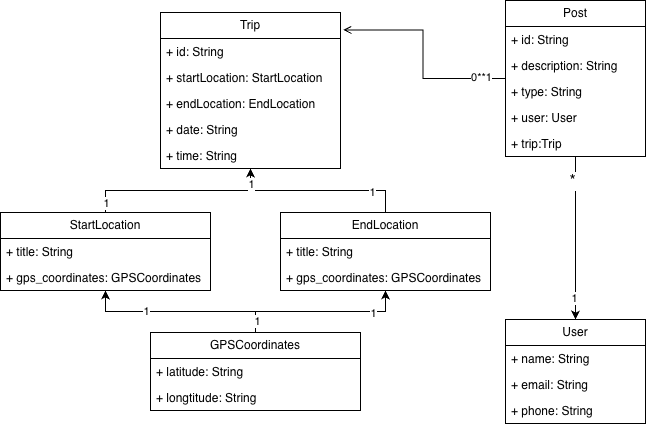

The diagram above was exported from draw.io. Its source (the exported page's mxGraphModel, read from the mxfile embedded in the PNG):
<mxGraphModel dx="1556" dy="600" grid="1" gridSize="10" guides="1" tooltips="1" connect="1" arrows="1" fold="1" page="1" pageScale="1" pageWidth="850" pageHeight="1100" math="0" shadow="0">
  <root>
    <mxCell id="0" />
    <mxCell id="1" parent="0" />
    <mxCell id="9z9ssSgBCw4ygwZ9ALNe-40" edge="1" parent="1" source="9z9ssSgBCw4ygwZ9ALNe-1" style="edgeStyle=orthogonalEdgeStyle;rounded=0;orthogonalLoop=1;jettySize=auto;html=1;" target="9z9ssSgBCw4ygwZ9ALNe-25">
      <mxGeometry relative="1" as="geometry" />
    </mxCell>
    <mxCell id="9z9ssSgBCw4ygwZ9ALNe-41" connectable="0" parent="9z9ssSgBCw4ygwZ9ALNe-40" style="edgeLabel;html=1;align=center;verticalAlign=middle;resizable=0;points=[];" value="&lt;font style=&quot;font-size: 16px;&quot;&gt;*&lt;/font&gt;" vertex="1">
      <mxGeometry relative="1" x="-0.7055" y="-4" as="geometry">
        <mxPoint as="offset" />
      </mxGeometry>
    </mxCell>
    <mxCell id="9z9ssSgBCw4ygwZ9ALNe-42" connectable="0" parent="9z9ssSgBCw4ygwZ9ALNe-40" style="edgeLabel;html=1;align=center;verticalAlign=middle;resizable=0;points=[];" value="1" vertex="1">
      <mxGeometry relative="1" x="0.7291" y="-2" as="geometry">
        <mxPoint as="offset" />
      </mxGeometry>
    </mxCell>
    <mxCell id="9z9ssSgBCw4ygwZ9ALNe-1" parent="1" style="swimlane;fontStyle=0;childLayout=stackLayout;horizontal=1;startSize=26;fillColor=none;horizontalStack=0;resizeParent=1;resizeParentMax=0;resizeLast=0;collapsible=1;marginBottom=0;whiteSpace=wrap;html=1;" value="Post" vertex="1">
      <mxGeometry height="156" width="140" x="285" y="128" as="geometry" />
    </mxCell>
    <mxCell id="9z9ssSgBCw4ygwZ9ALNe-2" parent="9z9ssSgBCw4ygwZ9ALNe-1" style="text;strokeColor=none;fillColor=none;align=left;verticalAlign=top;spacingLeft=4;spacingRight=4;overflow=hidden;rotatable=0;points=[[0,0.5],[1,0.5]];portConstraint=eastwest;whiteSpace=wrap;html=1;" value="+ id: String" vertex="1">
      <mxGeometry height="26" width="140" y="26" as="geometry" />
    </mxCell>
    <mxCell id="9z9ssSgBCw4ygwZ9ALNe-3" parent="9z9ssSgBCw4ygwZ9ALNe-1" style="text;strokeColor=none;fillColor=none;align=left;verticalAlign=top;spacingLeft=4;spacingRight=4;overflow=hidden;rotatable=0;points=[[0,0.5],[1,0.5]];portConstraint=eastwest;whiteSpace=wrap;html=1;" value="+ description: String" vertex="1">
      <mxGeometry height="26" width="140" y="52" as="geometry" />
    </mxCell>
    <mxCell id="9z9ssSgBCw4ygwZ9ALNe-5" parent="9z9ssSgBCw4ygwZ9ALNe-1" style="text;strokeColor=none;fillColor=none;align=left;verticalAlign=top;spacingLeft=4;spacingRight=4;overflow=hidden;rotatable=0;points=[[0,0.5],[1,0.5]];portConstraint=eastwest;whiteSpace=wrap;html=1;" value="+ type: String" vertex="1">
      <mxGeometry height="26" width="140" y="78" as="geometry" />
    </mxCell>
    <mxCell id="9z9ssSgBCw4ygwZ9ALNe-4" parent="9z9ssSgBCw4ygwZ9ALNe-1" style="text;strokeColor=none;fillColor=none;align=left;verticalAlign=top;spacingLeft=4;spacingRight=4;overflow=hidden;rotatable=0;points=[[0,0.5],[1,0.5]];portConstraint=eastwest;whiteSpace=wrap;html=1;" value="+ user: User" vertex="1">
      <mxGeometry height="26" width="140" y="104" as="geometry" />
    </mxCell>
    <mxCell id="9z9ssSgBCw4ygwZ9ALNe-6" parent="9z9ssSgBCw4ygwZ9ALNe-1" style="text;strokeColor=none;fillColor=none;align=left;verticalAlign=top;spacingLeft=4;spacingRight=4;overflow=hidden;rotatable=0;points=[[0,0.5],[1,0.5]];portConstraint=eastwest;whiteSpace=wrap;html=1;" value="+ trip:Trip" vertex="1">
      <mxGeometry height="26" width="140" y="130" as="geometry" />
    </mxCell>
    <mxCell id="9z9ssSgBCw4ygwZ9ALNe-7" parent="1" style="swimlane;fontStyle=0;childLayout=stackLayout;horizontal=1;startSize=26;fillColor=none;horizontalStack=0;resizeParent=1;resizeParentMax=0;resizeLast=0;collapsible=1;marginBottom=0;whiteSpace=wrap;html=1;" value="Trip" vertex="1">
      <mxGeometry height="156" width="180" x="-60" y="140" as="geometry" />
    </mxCell>
    <mxCell id="9z9ssSgBCw4ygwZ9ALNe-8" parent="9z9ssSgBCw4ygwZ9ALNe-7" style="text;strokeColor=none;fillColor=none;align=left;verticalAlign=top;spacingLeft=4;spacingRight=4;overflow=hidden;rotatable=0;points=[[0,0.5],[1,0.5]];portConstraint=eastwest;whiteSpace=wrap;html=1;" value="+ id: String" vertex="1">
      <mxGeometry height="26" width="180" y="26" as="geometry" />
    </mxCell>
    <mxCell id="9z9ssSgBCw4ygwZ9ALNe-9" parent="9z9ssSgBCw4ygwZ9ALNe-7" style="text;strokeColor=none;fillColor=none;align=left;verticalAlign=top;spacingLeft=4;spacingRight=4;overflow=hidden;rotatable=0;points=[[0,0.5],[1,0.5]];portConstraint=eastwest;whiteSpace=wrap;html=1;" value="+ startLocation: StartLocation" vertex="1">
      <mxGeometry height="26" width="180" y="52" as="geometry" />
    </mxCell>
    <mxCell id="9z9ssSgBCw4ygwZ9ALNe-10" parent="9z9ssSgBCw4ygwZ9ALNe-7" style="text;strokeColor=none;fillColor=none;align=left;verticalAlign=top;spacingLeft=4;spacingRight=4;overflow=hidden;rotatable=0;points=[[0,0.5],[1,0.5]];portConstraint=eastwest;whiteSpace=wrap;html=1;" value="+ endLocation: EndLocation" vertex="1">
      <mxGeometry height="26" width="180" y="78" as="geometry" />
    </mxCell>
    <mxCell id="9z9ssSgBCw4ygwZ9ALNe-11" parent="9z9ssSgBCw4ygwZ9ALNe-7" style="text;strokeColor=none;fillColor=none;align=left;verticalAlign=top;spacingLeft=4;spacingRight=4;overflow=hidden;rotatable=0;points=[[0,0.5],[1,0.5]];portConstraint=eastwest;whiteSpace=wrap;html=1;" value="+ date: String" vertex="1">
      <mxGeometry height="26" width="180" y="104" as="geometry" />
    </mxCell>
    <mxCell id="9z9ssSgBCw4ygwZ9ALNe-12" parent="9z9ssSgBCw4ygwZ9ALNe-7" style="text;strokeColor=none;fillColor=none;align=left;verticalAlign=top;spacingLeft=4;spacingRight=4;overflow=hidden;rotatable=0;points=[[0,0.5],[1,0.5]];portConstraint=eastwest;whiteSpace=wrap;html=1;" value="+ time: String" vertex="1">
      <mxGeometry height="26" width="180" y="130" as="geometry" />
    </mxCell>
    <mxCell id="9z9ssSgBCw4ygwZ9ALNe-32" edge="1" parent="1" source="9z9ssSgBCw4ygwZ9ALNe-13" style="edgeStyle=orthogonalEdgeStyle;rounded=0;orthogonalLoop=1;jettySize=auto;html=1;" target="9z9ssSgBCw4ygwZ9ALNe-7">
      <mxGeometry relative="1" as="geometry" />
    </mxCell>
    <mxCell id="-y2YRfSgAUY6xabEabOb-2" connectable="0" parent="9z9ssSgBCw4ygwZ9ALNe-32" style="edgeLabel;html=1;align=center;verticalAlign=middle;resizable=0;points=[];" value="1" vertex="1">
      <mxGeometry relative="1" x="-0.8942" as="geometry">
        <mxPoint as="offset" />
      </mxGeometry>
    </mxCell>
    <mxCell id="9z9ssSgBCw4ygwZ9ALNe-13" parent="1" style="swimlane;fontStyle=0;childLayout=stackLayout;horizontal=1;startSize=26;fillColor=none;horizontalStack=0;resizeParent=1;resizeParentMax=0;resizeLast=0;collapsible=1;marginBottom=0;whiteSpace=wrap;html=1;" value="StartLocation" vertex="1">
      <mxGeometry height="78" width="210" x="-220" y="340" as="geometry" />
    </mxCell>
    <mxCell id="9z9ssSgBCw4ygwZ9ALNe-14" parent="9z9ssSgBCw4ygwZ9ALNe-13" style="text;strokeColor=none;fillColor=none;align=left;verticalAlign=top;spacingLeft=4;spacingRight=4;overflow=hidden;rotatable=0;points=[[0,0.5],[1,0.5]];portConstraint=eastwest;whiteSpace=wrap;html=1;" value="+ title: String" vertex="1">
      <mxGeometry height="26" width="210" y="26" as="geometry" />
    </mxCell>
    <mxCell id="9z9ssSgBCw4ygwZ9ALNe-15" parent="9z9ssSgBCw4ygwZ9ALNe-13" style="text;strokeColor=none;fillColor=none;align=left;verticalAlign=top;spacingLeft=4;spacingRight=4;overflow=hidden;rotatable=0;points=[[0,0.5],[1,0.5]];portConstraint=eastwest;whiteSpace=wrap;html=1;" value="+ gps_coordinates: GPSCoordinates" vertex="1">
      <mxGeometry height="26" width="210" y="52" as="geometry" />
    </mxCell>
    <mxCell id="9z9ssSgBCw4ygwZ9ALNe-33" edge="1" parent="1" source="9z9ssSgBCw4ygwZ9ALNe-19" style="edgeStyle=orthogonalEdgeStyle;rounded=0;orthogonalLoop=1;jettySize=auto;html=1;" target="9z9ssSgBCw4ygwZ9ALNe-7">
      <mxGeometry relative="1" as="geometry" />
    </mxCell>
    <mxCell id="-y2YRfSgAUY6xabEabOb-3" connectable="0" parent="9z9ssSgBCw4ygwZ9ALNe-33" style="edgeLabel;html=1;align=center;verticalAlign=middle;resizable=0;points=[];" value="1" vertex="1">
      <mxGeometry relative="1" x="0.8324" as="geometry">
        <mxPoint as="offset" />
      </mxGeometry>
    </mxCell>
    <mxCell id="-y2YRfSgAUY6xabEabOb-4" connectable="0" parent="9z9ssSgBCw4ygwZ9ALNe-33" style="edgeLabel;html=1;align=center;verticalAlign=middle;resizable=0;points=[];" value="1" vertex="1">
      <mxGeometry relative="1" x="-0.5978" y="1" as="geometry">
        <mxPoint as="offset" />
      </mxGeometry>
    </mxCell>
    <mxCell id="9z9ssSgBCw4ygwZ9ALNe-19" parent="1" style="swimlane;fontStyle=0;childLayout=stackLayout;horizontal=1;startSize=26;fillColor=none;horizontalStack=0;resizeParent=1;resizeParentMax=0;resizeLast=0;collapsible=1;marginBottom=0;whiteSpace=wrap;html=1;" value="EndLocation" vertex="1">
      <mxGeometry height="78" width="210" x="60" y="340" as="geometry" />
    </mxCell>
    <mxCell id="9z9ssSgBCw4ygwZ9ALNe-20" parent="9z9ssSgBCw4ygwZ9ALNe-19" style="text;strokeColor=none;fillColor=none;align=left;verticalAlign=top;spacingLeft=4;spacingRight=4;overflow=hidden;rotatable=0;points=[[0,0.5],[1,0.5]];portConstraint=eastwest;whiteSpace=wrap;html=1;" value="+ title: String" vertex="1">
      <mxGeometry height="26" width="210" y="26" as="geometry" />
    </mxCell>
    <mxCell id="9z9ssSgBCw4ygwZ9ALNe-21" parent="9z9ssSgBCw4ygwZ9ALNe-19" style="text;strokeColor=none;fillColor=none;align=left;verticalAlign=top;spacingLeft=4;spacingRight=4;overflow=hidden;rotatable=0;points=[[0,0.5],[1,0.5]];portConstraint=eastwest;whiteSpace=wrap;html=1;" value="+ gps_coordinates: GPSCoordinates" vertex="1">
      <mxGeometry height="26" width="210" y="52" as="geometry" />
    </mxCell>
    <mxCell id="9z9ssSgBCw4ygwZ9ALNe-34" edge="1" parent="1" source="9z9ssSgBCw4ygwZ9ALNe-22" style="edgeStyle=orthogonalEdgeStyle;rounded=0;orthogonalLoop=1;jettySize=auto;html=1;" target="9z9ssSgBCw4ygwZ9ALNe-13">
      <mxGeometry relative="1" as="geometry" />
    </mxCell>
    <mxCell id="-y2YRfSgAUY6xabEabOb-5" connectable="0" parent="9z9ssSgBCw4ygwZ9ALNe-34" style="edgeLabel;html=1;align=center;verticalAlign=middle;resizable=0;points=[];" value="1" vertex="1">
      <mxGeometry relative="1" x="0.3646" y="-1" as="geometry">
        <mxPoint as="offset" />
      </mxGeometry>
    </mxCell>
    <mxCell id="9z9ssSgBCw4ygwZ9ALNe-36" edge="1" parent="1" source="9z9ssSgBCw4ygwZ9ALNe-22" style="edgeStyle=orthogonalEdgeStyle;rounded=0;orthogonalLoop=1;jettySize=auto;html=1;" target="9z9ssSgBCw4ygwZ9ALNe-19">
      <mxGeometry relative="1" as="geometry" />
    </mxCell>
    <mxCell id="-y2YRfSgAUY6xabEabOb-6" connectable="0" parent="9z9ssSgBCw4ygwZ9ALNe-36" style="edgeLabel;html=1;align=center;verticalAlign=middle;resizable=0;points=[];" value="1" vertex="1">
      <mxGeometry relative="1" x="0.6047" y="-1" as="geometry">
        <mxPoint as="offset" />
      </mxGeometry>
    </mxCell>
    <mxCell id="-y2YRfSgAUY6xabEabOb-7" connectable="0" parent="9z9ssSgBCw4ygwZ9ALNe-36" style="edgeLabel;html=1;align=center;verticalAlign=middle;resizable=0;points=[];" value="1" vertex="1">
      <mxGeometry relative="1" x="-0.8605" y="-1" as="geometry">
        <mxPoint as="offset" />
      </mxGeometry>
    </mxCell>
    <mxCell id="9z9ssSgBCw4ygwZ9ALNe-22" parent="1" style="swimlane;fontStyle=0;childLayout=stackLayout;horizontal=1;startSize=26;fillColor=none;horizontalStack=0;resizeParent=1;resizeParentMax=0;resizeLast=0;collapsible=1;marginBottom=0;whiteSpace=wrap;html=1;" value="&lt;span style=&quot;text-align: left;&quot;&gt;GPSCoordinates&lt;/span&gt;" vertex="1">
      <mxGeometry height="78" width="210" x="-70" y="460" as="geometry" />
    </mxCell>
    <mxCell id="9z9ssSgBCw4ygwZ9ALNe-23" parent="9z9ssSgBCw4ygwZ9ALNe-22" style="text;strokeColor=none;fillColor=none;align=left;verticalAlign=top;spacingLeft=4;spacingRight=4;overflow=hidden;rotatable=0;points=[[0,0.5],[1,0.5]];portConstraint=eastwest;whiteSpace=wrap;html=1;" value="+ latitude: String" vertex="1">
      <mxGeometry height="26" width="210" y="26" as="geometry" />
    </mxCell>
    <mxCell id="9z9ssSgBCw4ygwZ9ALNe-24" parent="9z9ssSgBCw4ygwZ9ALNe-22" style="text;strokeColor=none;fillColor=none;align=left;verticalAlign=top;spacingLeft=4;spacingRight=4;overflow=hidden;rotatable=0;points=[[0,0.5],[1,0.5]];portConstraint=eastwest;whiteSpace=wrap;html=1;" value="+ longtitude: String" vertex="1">
      <mxGeometry height="26" width="210" y="52" as="geometry" />
    </mxCell>
    <mxCell id="9z9ssSgBCw4ygwZ9ALNe-25" parent="1" style="swimlane;fontStyle=0;childLayout=stackLayout;horizontal=1;startSize=26;fillColor=none;horizontalStack=0;resizeParent=1;resizeParentMax=0;resizeLast=0;collapsible=1;marginBottom=0;whiteSpace=wrap;html=1;" value="User" vertex="1">
      <mxGeometry height="104" width="140" x="285" y="447" as="geometry" />
    </mxCell>
    <mxCell id="9z9ssSgBCw4ygwZ9ALNe-27" parent="9z9ssSgBCw4ygwZ9ALNe-25" style="text;strokeColor=none;fillColor=none;align=left;verticalAlign=top;spacingLeft=4;spacingRight=4;overflow=hidden;rotatable=0;points=[[0,0.5],[1,0.5]];portConstraint=eastwest;whiteSpace=wrap;html=1;" value="+ name: String" vertex="1">
      <mxGeometry height="26" width="140" y="26" as="geometry" />
    </mxCell>
    <mxCell id="9z9ssSgBCw4ygwZ9ALNe-28" parent="9z9ssSgBCw4ygwZ9ALNe-25" style="text;strokeColor=none;fillColor=none;align=left;verticalAlign=top;spacingLeft=4;spacingRight=4;overflow=hidden;rotatable=0;points=[[0,0.5],[1,0.5]];portConstraint=eastwest;whiteSpace=wrap;html=1;" value="+ email: String" vertex="1">
      <mxGeometry height="26" width="140" y="52" as="geometry" />
    </mxCell>
    <mxCell id="9z9ssSgBCw4ygwZ9ALNe-29" parent="9z9ssSgBCw4ygwZ9ALNe-25" style="text;strokeColor=none;fillColor=none;align=left;verticalAlign=top;spacingLeft=4;spacingRight=4;overflow=hidden;rotatable=0;points=[[0,0.5],[1,0.5]];portConstraint=eastwest;whiteSpace=wrap;html=1;" value="+ phone: String" vertex="1">
      <mxGeometry height="26" width="140" y="78" as="geometry" />
    </mxCell>
    <mxCell id="9z9ssSgBCw4ygwZ9ALNe-47" edge="1" parent="1" source="9z9ssSgBCw4ygwZ9ALNe-1" style="edgeStyle=orthogonalEdgeStyle;rounded=0;orthogonalLoop=1;jettySize=auto;html=1;entryX=1.015;entryY=0.112;entryDx=0;entryDy=0;entryPerimeter=0;endArrow=open;endFill=0;" target="9z9ssSgBCw4ygwZ9ALNe-7">
      <mxGeometry relative="1" as="geometry" />
    </mxCell>
    <mxCell id="-y2YRfSgAUY6xabEabOb-1" connectable="0" parent="9z9ssSgBCw4ygwZ9ALNe-47" style="edgeLabel;html=1;align=center;verticalAlign=middle;resizable=0;points=[];" value="0**1" vertex="1">
      <mxGeometry relative="1" x="-0.7628" y="-2" as="geometry">
        <mxPoint as="offset" />
      </mxGeometry>
    </mxCell>
  </root>
</mxGraphModel>